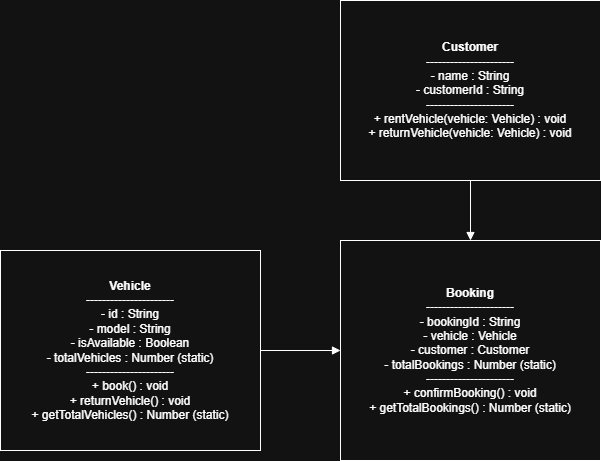

The diagram above was exported from draw.io. Its source (the exported page's mxGraphModel, read from the mxfile embedded in the PNG):
<mxGraphModel dx="1013" dy="464" grid="1" gridSize="10" guides="1" tooltips="1" connect="1" arrows="1" fold="1" page="1" pageScale="1" pageWidth="850" pageHeight="1100" math="0" shadow="0">
  <root>
    <mxCell id="0" />
    <mxCell id="1" parent="0" />
    <mxCell id="dxq8sjoY1JsVRekvKWow-1" parent="1" style="rounded=0;whiteSpace=wrap;html=1;" value="&lt;b&gt;Vehicle&lt;/b&gt;&lt;br&gt;----------------------&lt;br&gt;- id : String&lt;br&gt;- model : String&lt;br&gt;- isAvailable : Boolean&lt;br&gt;- totalVehicles : Number (static)&lt;br&gt;----------------------&lt;br&gt;+ book() : void&lt;br&gt;+ returnVehicle() : void&lt;br&gt;+ getTotalVehicles() : Number (static)" vertex="1">
      <mxGeometry height="200" width="260" x="40" y="310" as="geometry" />
    </mxCell>
    <mxCell id="dxq8sjoY1JsVRekvKWow-2" parent="1" style="rounded=0;whiteSpace=wrap;html=1;" value="&lt;b&gt;Customer&lt;/b&gt;&lt;br&gt;----------------------&lt;br&gt;- name : String&lt;br&gt;- customerId : String&lt;br&gt;----------------------&lt;br&gt;+ rentVehicle(vehicle: Vehicle) : void&lt;br&gt;+ returnVehicle(vehicle: Vehicle) : void" vertex="1">
      <mxGeometry height="180" width="260" x="380" y="60" as="geometry" />
    </mxCell>
    <mxCell id="dxq8sjoY1JsVRekvKWow-3" parent="1" style="rounded=0;whiteSpace=wrap;html=1;" value="&lt;b&gt;Booking&lt;/b&gt;&lt;br&gt;----------------------&lt;br&gt;- bookingId : String&lt;br&gt;- vehicle : Vehicle&lt;br&gt;- customer : Customer&lt;br&gt;- totalBookings : Number (static)&lt;br&gt;----------------------&lt;br&gt;+ confirmBooking() : void&lt;br&gt;+ getTotalBookings() : Number (static)" vertex="1">
      <mxGeometry height="220" width="260" x="380" y="300" as="geometry" />
    </mxCell>
    <mxCell id="dxq8sjoY1JsVRekvKWow-4" edge="1" parent="1" source="dxq8sjoY1JsVRekvKWow-2" style="endArrow=block;" target="dxq8sjoY1JsVRekvKWow-3">
      <mxGeometry relative="1" as="geometry" />
    </mxCell>
    <mxCell id="dxq8sjoY1JsVRekvKWow-5" edge="1" parent="1" source="dxq8sjoY1JsVRekvKWow-1" style="endArrow=block;" target="dxq8sjoY1JsVRekvKWow-3">
      <mxGeometry relative="1" as="geometry" />
    </mxCell>
  </root>
</mxGraphModel>